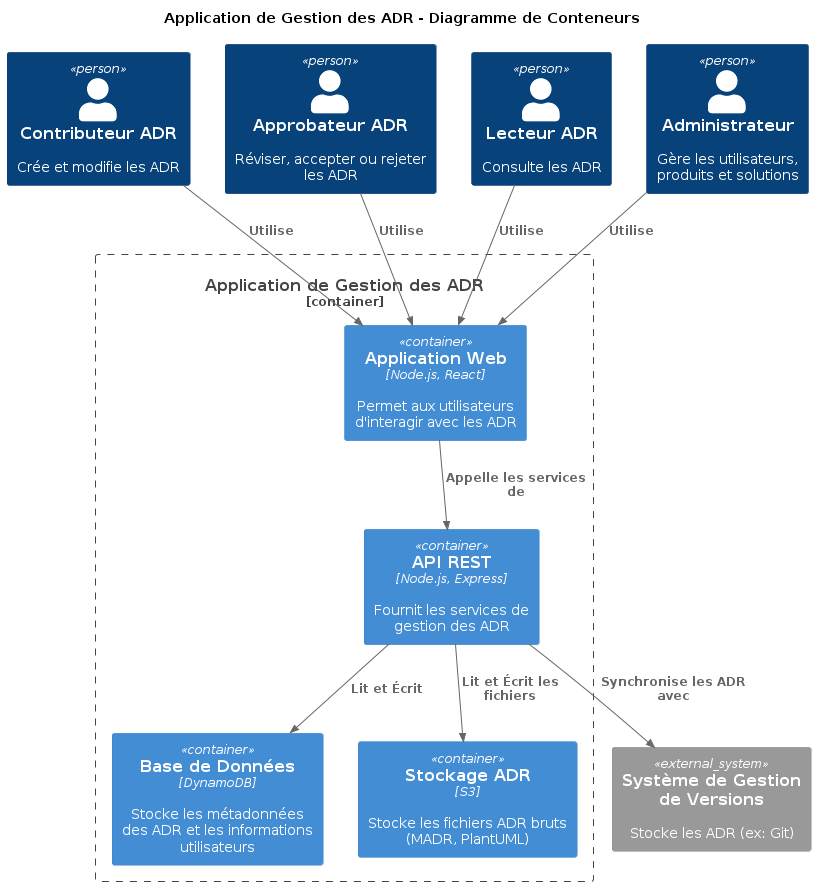

The diagram above was rendered by PlantUML. Its source (embedded in the PNG):
@startuml
!include C4_Context.puml
!include C4_Container.puml

TITLE Application de Gestion des ADR - Diagramme de Conteneurs

Person(contributor, "Contributeur ADR", "Crée et modifie les ADR")
Person(approver, "Approbateur ADR", "Réviser, accepter ou rejeter les ADR")
Person(reader, "Lecteur ADR", "Consulte les ADR")
Person(admin, "Administrateur", "Gère les utilisateurs, produits et solutions")

System_Ext(vcs, "Système de Gestion de Versions", "Stocke les ADR (ex: Git)")

Container_Boundary(adr_app, "Application de Gestion des ADR") {
    Container(web_app, "Application Web", "Node.js, React", "Permet aux utilisateurs d'interagir avec les ADR")
    Container(api, "API REST", "Node.js, Express", "Fournit les services de gestion des ADR")
    Container(database, "Base de Données", "DynamoDB", "Stocke les métadonnées des ADR et les informations utilisateurs")
    Container(adr_storage, "Stockage ADR", "S3", "Stocke les fichiers ADR bruts (MADR, PlantUML)")
}

Rel(contributor, web_app, "Utilise")
Rel(approver, web_app, "Utilise")
Rel(reader, web_app, "Utilise")
Rel(admin, web_app, "Utilise")
Rel(web_app, api, "Appelle les services de")
Rel(api, database, "Lit et Écrit")
Rel(api, adr_storage, "Lit et Écrit les fichiers")
Rel(api, vcs, "Synchronise les ADR avec")

@enduml